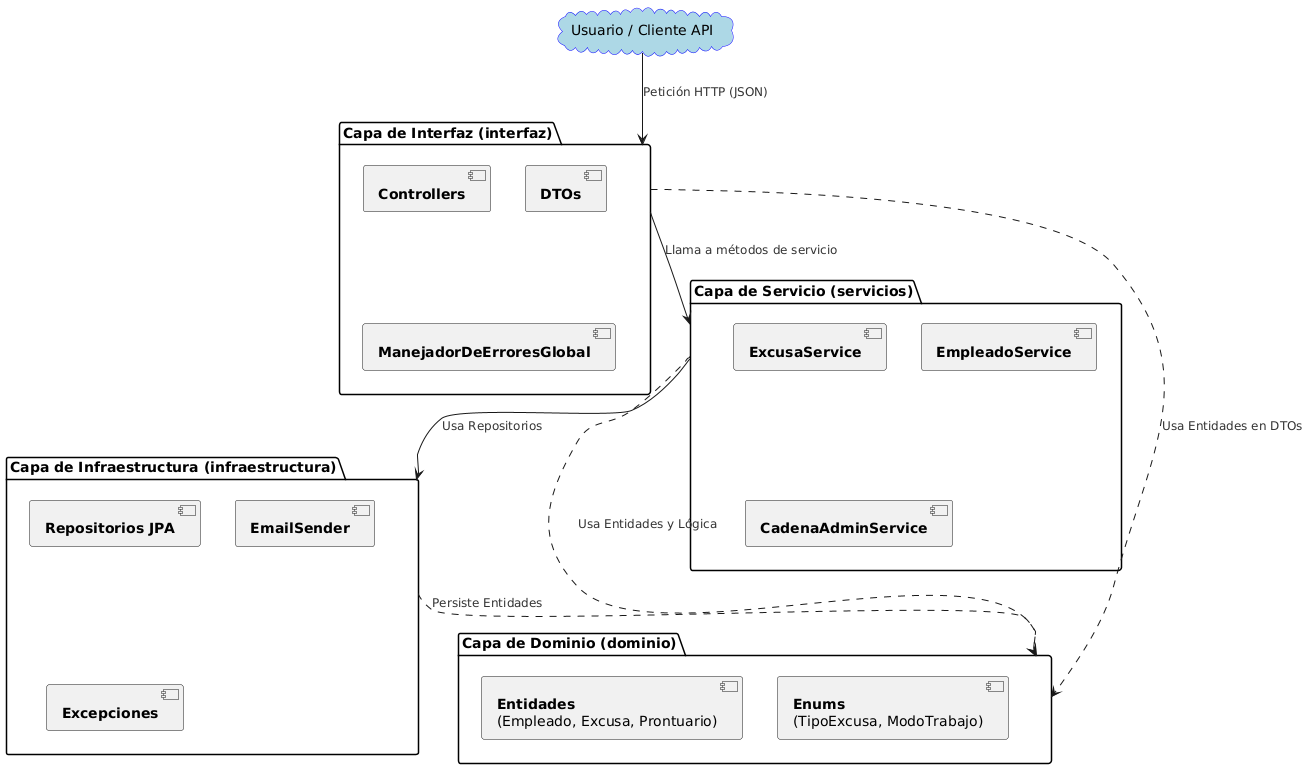

The diagram above was rendered by PlantUML. Its source (embedded in the PNG):
@startuml
' --- Estilo y Configuración ---
skinparam componentStyle uml2
skinparam rectangle {
  Shadowing false
  BackgroundColor #F8F8F8
  ArrowColor #555555
  BorderColor #555555
}
skinparam arrow {
  FontName Arial
  FontSize 12
  FontColor #333333
}
skinparam cloud {
    BackgroundColor lightblue
    BorderColor blue
}

' --- Definición de Componentes (Capas) ---

cloud "Usuario / Cliente API" as Cliente

package "Capa de Interfaz (interfaz)" as Interfaz {
  [**Controllers**] as Controllers
  [**DTOs**] as DTOs
  [**ManejadorDeErroresGlobal**] as ErrorHandler
}

package "Capa de Servicio (servicios)" as Servicio {
  [**ExcusaService**] as ExcusaService
  [**EmpleadoService**] as EmpleadoService
  [**CadenaAdminService**] as CadenaService
}

package "Capa de Dominio (dominio)" as Dominio {
  [**Entidades**\n(Empleado, Excusa, Prontuario)] as Entidades
  [**Enums**\n(TipoExcusa, ModoTrabajo)] as Enums
}

package "Capa de Infraestructura (infraestructura)" as Infraestructura {
  [**Repositorios JPA**] as Repos
  [**EmailSender**] as Email
  [**Excepciones**] as Excepciones
}


' --- Definición de Relaciones y Flujo ---

Cliente -down-> Interfaz : Petición HTTP (JSON)

Interfaz -down-> Servicio : Llama a métodos de servicio

Servicio -down-> Infraestructura : Usa Repositorios

Servicio ..> Dominio : Usa Entidades y Lógica
Interfaz ..> Dominio : Usa Entidades en DTOs
Infraestructura ..> Dominio : Persiste Entidades
@enduml